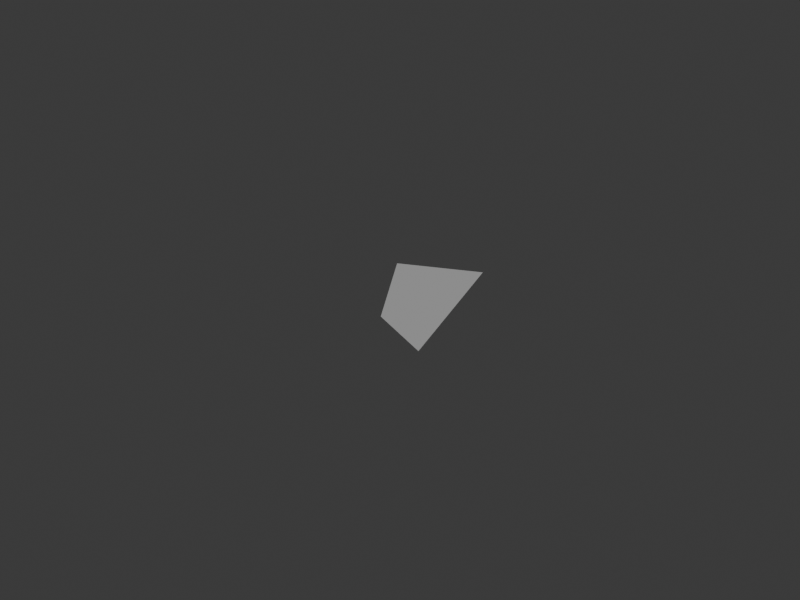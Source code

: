 # Source: testScene.blend  (saved by Blender 5.0.118; exported with 4.5.12 LTS)
import bpy
from mathutils import Matrix  # noqa: F401  (used for matrix-valued properties, if any)

bpy.ops.wm.read_factory_settings(use_empty=True)
scene = bpy.context.scene
scene.name = 'Scene'

# ---- collections
col_collection = bpy.data.collections.new('Collection'); scene.collection.children.link(col_collection)

# ---- world
world_world = bpy.data.worlds.new('World'); scene.world = world_world
world_world.use_nodes = True; world_world.node_tree.nodes.clear()
_N = world_world.node_tree.nodes; _L = world_world.node_tree.links
n0 = _N.new('ShaderNodeOutputWorld'); n0.name = 'World Output'; n0.location = (200, 100)
n1 = _N.new('ShaderNodeBackground'); n1.name = 'Background'; n1.location = (-200, 100)
n1.inputs[0].default_value = (0.05088, 0.05088, 0.05088, 1.0)
_L.new(n1.outputs[0], n0.inputs[0])
n0.is_active_output = True
world_world.color = (0.05088, 0.05088, 0.05088)
world_world.sun_shadow_jitter_overblur = 0.0

# ---- cameras
cam_camera = bpy.data.cameras.new('Camera')

# ---- lights
light_sun = bpy.data.lights.new('Sun', 'SUN')
light_sun.energy = 1.0

# ---- meshes
me_plane = bpy.data.meshes.new('Plane')
me_plane.from_pydata([(0.0, 0.0, 0.0), (1.0, 0.0, 0.0), (0.0, 2.0, 0.0), (-1.0, 1.0, 0.0)], [], [(0, 1, 2, 3)])
_uv = me_plane.uv_layers.new(name='UVMap')
_uv.uv.foreach_set('vector', [0.0, 0.0, 1.0, 0.0, 0.0, 1.0, 0.0, 0.5])
me_plane.update()

# ---- objects
ob_plane = bpy.data.objects.new('Plane', me_plane)
ob_camera = bpy.data.objects.new('Camera', cam_camera)
ob_sun = bpy.data.objects.new('Sun', light_sun)

# ---- transforms, parenting, visibility, modifiers, constraints
ob_plane.location = (0.0, 0.0, 0.0)
ob_camera.location = (11.14, -7.381, 10.76)
ob_camera.rotation_euler = (0.9076, 4.987e-07, 0.9634)
ob_sun.location = (0.0, 0.0, 3.071)
ob_sun.rotation_euler = (0.1814, -0.3614, -0.03322)

# ---- collection membership
col_collection.objects.link(ob_plane)
col_collection.objects.link(ob_camera)
col_collection.objects.link(ob_sun)

# ---- scene / render settings (as saved in the file)
scene.camera = ob_camera
scene.frame_start = 1; scene.frame_end = 250; scene.frame_set(1)
scene.render.engine = 'BLENDER_EEVEE_NEXT'
scene.render.resolution_x = 640
scene.render.resolution_y = 480
scene.render.bake_bias = 0.0
scene.render.bake_samples = 0
scene.cycles.sampling_pattern = 'TABULATED_SOBOL'
scene.eevee.use_volume_custom_range = False
bpy.context.view_layer.update()
